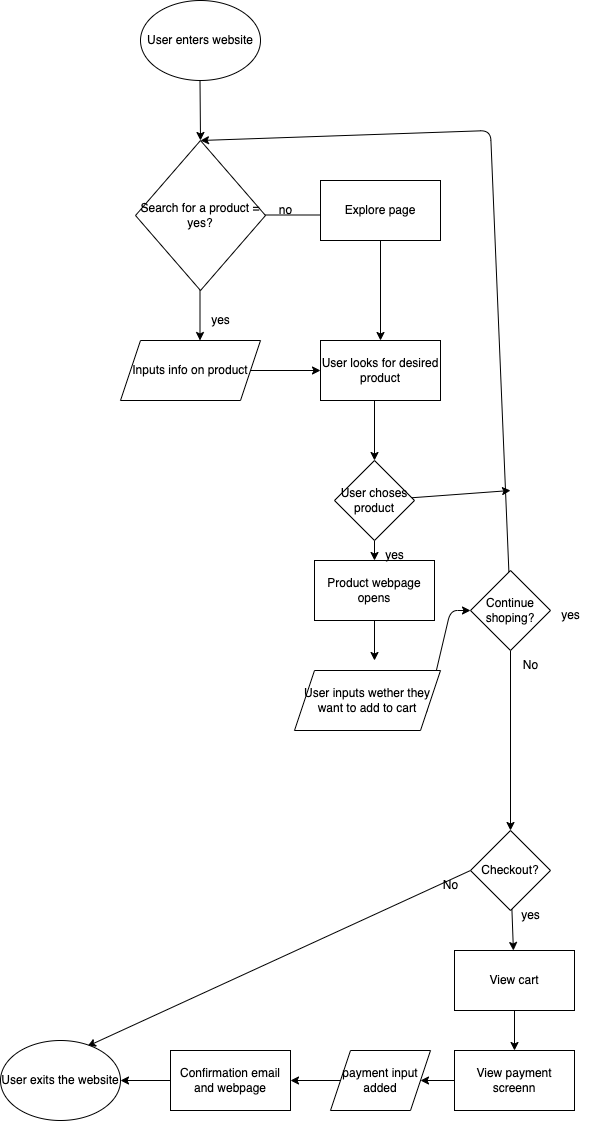

The diagram above was exported from draw.io. Its source (the exported page's mxGraphModel, read from the mxfile embedded in the PNG):
<mxGraphModel dx="405" dy="788" grid="1" gridSize="10" guides="1" tooltips="1" connect="1" arrows="1" fold="1" page="1" pageScale="1" pageWidth="827" pageHeight="1169" math="0" shadow="0">
  <root>
    <mxCell id="0" />
    <mxCell id="1" parent="0" />
    <mxCell id="2" value="User enters website" style="ellipse;whiteSpace=wrap;html=1;" vertex="1" parent="1">
      <mxGeometry x="180" y="40" width="120" height="80" as="geometry" />
    </mxCell>
    <mxCell id="3" value="" style="endArrow=classic;html=1;" edge="1" parent="1">
      <mxGeometry width="50" height="50" relative="1" as="geometry">
        <mxPoint x="239.5" y="120" as="sourcePoint" />
        <mxPoint x="240" y="180" as="targetPoint" />
      </mxGeometry>
    </mxCell>
    <mxCell id="5" value="Search for a product = yes?" style="rhombus;whiteSpace=wrap;html=1;" vertex="1" parent="1">
      <mxGeometry x="175" y="180" width="130" height="150" as="geometry" />
    </mxCell>
    <mxCell id="6" value="" style="endArrow=classic;html=1;" edge="1" parent="1">
      <mxGeometry width="50" height="50" relative="1" as="geometry">
        <mxPoint x="239.5" y="330" as="sourcePoint" />
        <mxPoint x="239.5" y="380" as="targetPoint" />
      </mxGeometry>
    </mxCell>
    <mxCell id="7" value="yes" style="text;html=1;align=center;verticalAlign=middle;resizable=0;points=[];autosize=1;strokeColor=none;fillColor=none;" vertex="1" parent="1">
      <mxGeometry x="240" y="345" width="40" height="30" as="geometry" />
    </mxCell>
    <mxCell id="8" value="Inputs info on product" style="shape=parallelogram;perimeter=parallelogramPerimeter;whiteSpace=wrap;html=1;fixedSize=1;" vertex="1" parent="1">
      <mxGeometry x="160" y="380" width="140" height="60" as="geometry" />
    </mxCell>
    <mxCell id="9" value="" style="endArrow=classic;html=1;" edge="1" parent="1">
      <mxGeometry width="50" height="50" relative="1" as="geometry">
        <mxPoint x="305" y="254.5" as="sourcePoint" />
        <mxPoint x="375" y="254.5" as="targetPoint" />
      </mxGeometry>
    </mxCell>
    <mxCell id="10" value="Explore page" style="rounded=0;whiteSpace=wrap;html=1;" vertex="1" parent="1">
      <mxGeometry x="360" y="220" width="120" height="60" as="geometry" />
    </mxCell>
    <mxCell id="11" value="User looks for desired product" style="rounded=0;whiteSpace=wrap;html=1;" vertex="1" parent="1">
      <mxGeometry x="360" y="380" width="120" height="60" as="geometry" />
    </mxCell>
    <mxCell id="12" value="" style="endArrow=classic;html=1;entryX=0.5;entryY=0;entryDx=0;entryDy=0;exitX=0.5;exitY=1;exitDx=0;exitDy=0;" edge="1" parent="1" source="10" target="11">
      <mxGeometry width="50" height="50" relative="1" as="geometry">
        <mxPoint x="390" y="270" as="sourcePoint" />
        <mxPoint x="440" y="220" as="targetPoint" />
      </mxGeometry>
    </mxCell>
    <mxCell id="14" value="" style="endArrow=classic;html=1;entryX=0;entryY=0.5;entryDx=0;entryDy=0;" edge="1" parent="1" target="11">
      <mxGeometry width="50" height="50" relative="1" as="geometry">
        <mxPoint x="290" y="410" as="sourcePoint" />
        <mxPoint x="340" y="360" as="targetPoint" />
      </mxGeometry>
    </mxCell>
    <mxCell id="16" value="" style="endArrow=classic;html=1;exitX=0.5;exitY=1;exitDx=0;exitDy=0;" edge="1" parent="1">
      <mxGeometry width="50" height="50" relative="1" as="geometry">
        <mxPoint x="414" y="440" as="sourcePoint" />
        <mxPoint x="414" y="500" as="targetPoint" />
      </mxGeometry>
    </mxCell>
    <mxCell id="22" value="" style="edgeStyle=none;html=1;" edge="1" parent="1" source="17" target="23">
      <mxGeometry relative="1" as="geometry">
        <mxPoint x="414" y="620" as="targetPoint" />
      </mxGeometry>
    </mxCell>
    <mxCell id="46" style="edgeStyle=none;html=1;" edge="1" parent="1" source="17">
      <mxGeometry relative="1" as="geometry">
        <mxPoint x="550" y="530" as="targetPoint" />
      </mxGeometry>
    </mxCell>
    <mxCell id="17" value="User choses product" style="rhombus;whiteSpace=wrap;html=1;" vertex="1" parent="1">
      <mxGeometry x="374" y="500" width="80" height="80" as="geometry" />
    </mxCell>
    <mxCell id="28" value="" style="edgeStyle=none;html=1;" edge="1" parent="1" source="18" target="27">
      <mxGeometry relative="1" as="geometry" />
    </mxCell>
    <mxCell id="43" style="edgeStyle=none;html=1;entryX=0.5;entryY=0;entryDx=0;entryDy=0;" edge="1" parent="1" source="18" target="5">
      <mxGeometry relative="1" as="geometry">
        <mxPoint x="560" y="96.42857142857143" as="targetPoint" />
        <Array as="points">
          <mxPoint x="530" y="170" />
        </Array>
      </mxGeometry>
    </mxCell>
    <mxCell id="18" value="Continue shoping?" style="rhombus;whiteSpace=wrap;html=1;" vertex="1" parent="1">
      <mxGeometry x="510" y="610" width="80" height="80" as="geometry" />
    </mxCell>
    <mxCell id="21" value="" style="edgeStyle=none;html=1;exitX=1;exitY=0.75;exitDx=0;exitDy=0;" edge="1" parent="1" source="45" target="18">
      <mxGeometry relative="1" as="geometry">
        <mxPoint x="454" y="740" as="sourcePoint" />
        <Array as="points">
          <mxPoint x="490" y="650" />
        </Array>
      </mxGeometry>
    </mxCell>
    <mxCell id="25" value="" style="edgeStyle=none;html=1;" edge="1" parent="1" source="23">
      <mxGeometry relative="1" as="geometry">
        <mxPoint x="414" y="700" as="targetPoint" />
      </mxGeometry>
    </mxCell>
    <mxCell id="23" value="Product webpage opens" style="rounded=0;whiteSpace=wrap;html=1;" vertex="1" parent="1">
      <mxGeometry x="354" y="600" width="120" height="60" as="geometry" />
    </mxCell>
    <mxCell id="26" value="yes" style="text;html=1;align=center;verticalAlign=middle;resizable=0;points=[];autosize=1;strokeColor=none;fillColor=none;" vertex="1" parent="1">
      <mxGeometry x="414" y="580" width="40" height="30" as="geometry" />
    </mxCell>
    <mxCell id="34" value="" style="edgeStyle=none;html=1;" edge="1" parent="1" source="27" target="33">
      <mxGeometry relative="1" as="geometry" />
    </mxCell>
    <mxCell id="49" style="edgeStyle=none;html=1;exitX=0;exitY=0.5;exitDx=0;exitDy=0;entryX=0.724;entryY=0.072;entryDx=0;entryDy=0;entryPerimeter=0;" edge="1" parent="1" source="27" target="41">
      <mxGeometry relative="1" as="geometry" />
    </mxCell>
    <mxCell id="27" value="Checkout?" style="rhombus;whiteSpace=wrap;html=1;" vertex="1" parent="1">
      <mxGeometry x="510" y="870" width="80" height="80" as="geometry" />
    </mxCell>
    <mxCell id="31" value="yes" style="text;html=1;align=center;verticalAlign=middle;resizable=0;points=[];autosize=1;strokeColor=none;fillColor=none;" vertex="1" parent="1">
      <mxGeometry x="590" y="640" width="40" height="30" as="geometry" />
    </mxCell>
    <mxCell id="32" value="No" style="text;html=1;align=center;verticalAlign=middle;resizable=0;points=[];autosize=1;strokeColor=none;fillColor=none;" vertex="1" parent="1">
      <mxGeometry x="550" y="690" width="40" height="30" as="geometry" />
    </mxCell>
    <mxCell id="36" value="" style="edgeStyle=none;html=1;" edge="1" parent="1" source="33" target="35">
      <mxGeometry relative="1" as="geometry" />
    </mxCell>
    <mxCell id="33" value="View cart" style="whiteSpace=wrap;html=1;" vertex="1" parent="1">
      <mxGeometry x="494" y="990" width="120" height="60" as="geometry" />
    </mxCell>
    <mxCell id="38" value="" style="edgeStyle=none;html=1;" edge="1" parent="1" source="35" target="39">
      <mxGeometry relative="1" as="geometry">
        <mxPoint x="410" y="1120" as="targetPoint" />
      </mxGeometry>
    </mxCell>
    <mxCell id="35" value="View payment screenn" style="whiteSpace=wrap;html=1;" vertex="1" parent="1">
      <mxGeometry x="494" y="1090" width="120" height="60" as="geometry" />
    </mxCell>
    <mxCell id="42" value="" style="edgeStyle=none;html=1;" edge="1" parent="1" source="37" target="41">
      <mxGeometry relative="1" as="geometry" />
    </mxCell>
    <mxCell id="37" value="Confirmation email and webpage" style="whiteSpace=wrap;html=1;" vertex="1" parent="1">
      <mxGeometry x="210" y="1090" width="120" height="60" as="geometry" />
    </mxCell>
    <mxCell id="40" value="" style="edgeStyle=none;html=1;" edge="1" parent="1" source="39" target="37">
      <mxGeometry relative="1" as="geometry" />
    </mxCell>
    <mxCell id="39" value="payment input added" style="shape=parallelogram;perimeter=parallelogramPerimeter;whiteSpace=wrap;html=1;fixedSize=1;" vertex="1" parent="1">
      <mxGeometry x="370" y="1090" width="100" height="60" as="geometry" />
    </mxCell>
    <mxCell id="41" value="User exits the website" style="ellipse;whiteSpace=wrap;html=1;" vertex="1" parent="1">
      <mxGeometry x="40" y="1080" width="120" height="80" as="geometry" />
    </mxCell>
    <mxCell id="44" value="no" style="text;html=1;align=center;verticalAlign=middle;resizable=0;points=[];autosize=1;strokeColor=none;fillColor=none;" vertex="1" parent="1">
      <mxGeometry x="305" y="235" width="40" height="30" as="geometry" />
    </mxCell>
    <mxCell id="45" value="User inputs wether they want to add to cart" style="shape=parallelogram;perimeter=parallelogramPerimeter;whiteSpace=wrap;html=1;fixedSize=1;" vertex="1" parent="1">
      <mxGeometry x="334" y="710" width="146" height="60" as="geometry" />
    </mxCell>
    <mxCell id="47" value="yes" style="text;html=1;align=center;verticalAlign=middle;resizable=0;points=[];autosize=1;strokeColor=none;fillColor=none;" vertex="1" parent="1">
      <mxGeometry x="550" y="940" width="40" height="30" as="geometry" />
    </mxCell>
    <mxCell id="48" value="No" style="text;html=1;align=center;verticalAlign=middle;resizable=0;points=[];autosize=1;strokeColor=none;fillColor=none;" vertex="1" parent="1">
      <mxGeometry x="470" y="910" width="40" height="30" as="geometry" />
    </mxCell>
  </root>
</mxGraphModel>